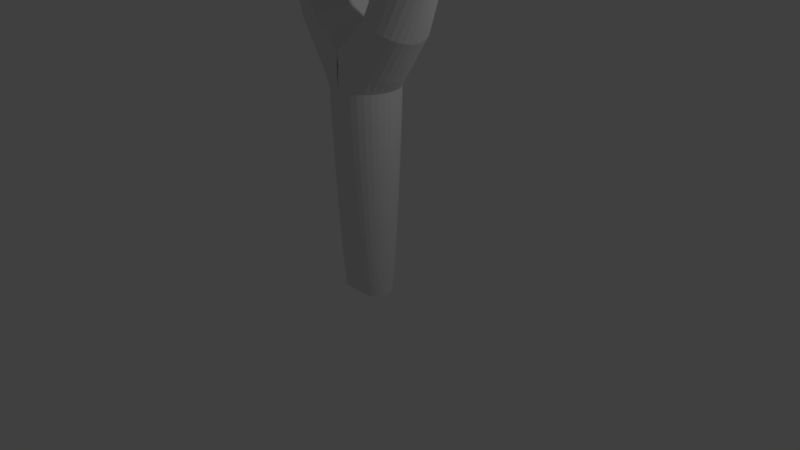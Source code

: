 # Source: slingshot.blend  (saved by Blender 2.78.0; exported with 4.5.12 LTS)
import bpy
from mathutils import Matrix  # noqa: F401  (used for matrix-valued properties, if any)

bpy.ops.wm.read_factory_settings(use_empty=True)
scene = bpy.context.scene
scene.name = 'Scene'

# ---- collections
col_collection_1 = bpy.data.collections.new('Collection 1'); scene.collection.children.link(col_collection_1)

# ---- world
world_world = bpy.data.worlds.new('World'); scene.world = world_world
world_world.color = (0.05088, 0.05088, 0.05088)
world_world.use_sun_shadow = False
world_world.sun_shadow_jitter_overblur = 0.0
world_world.cycles.sampling_method = 'MANUAL'

# ---- cameras
cam_camera = bpy.data.cameras.new('Camera')
cam_camera.clip_end = 100.0
cam_camera.lens = 35.0
cam_camera.sensor_width = 32.0
cam_camera.sensor_height = 18.0
cam_camera.ortho_scale = 7.314
cam_camera.dof.focus_distance = 0.0
cam_camera.dof.aperture_fstop = 128.0

# ---- lights
light_lamp = bpy.data.lights.new('Lamp', 'POINT')
light_lamp.transmission_factor = 0.0
light_lamp.cutoff_distance = 30.0
light_lamp.energy = 100.0
light_lamp.shadow_buffer_clip_start = 1.001
light_lamp.shadow_soft_size = 0.1
light_lamp.shadow_maximum_resolution = 0.006
light_lamp.use_absolute_resolution = True

# ---- meshes
me_cylinder = bpy.data.meshes.new('Cylinder')
me_cylinder.from_pydata([(0.0, 1.0, 0.8613), (0.9485, 0.9808, 0.9749), (1.465, 0.9239, 0.9612), (1.61, 0.8315, 0.9486), (1.738, 0.7071, 0.9376), (1.843, 0.5556, 0.9285), (1.921, 0.3827, 0.9217), (1.969, 0.1951, 0.9176), (1.985, 7.55e-08, 0.9162), (1.969, -0.1951, 0.9176), (1.921, -0.3827, 0.9217), (1.843, -0.5556, 0.9285), (1.738, -0.7071, 0.9376), (1.61, -0.8315, 0.9486), (1.465, -0.9239, 0.9612), (0.9485, -0.9808, 0.9749), (0.0, -1.0, 0.8613), (0.0, 0.5049, -0.1429), (0.0, 0.5624, -0.08929), (0.0, 0.6199, -0.02478), (0.0, 0.6774, 0.05069), (0.0, 0.7349, 0.1371), (0.0, 0.7924, 0.2345), (0.0, 0.8499, 0.3428), (0.0, 0.9074, 0.462), (0.0, 0.9648, 0.5923), (0.0, 1.0, 0.7143), (0.0, 1.0, 0.8287), (0.0, 1.0, 0.8522), (0.9279, 0.9808, 0.8947), (0.0, 0.9808, 0.8145), (0.1951, 0.9808, 0.7143), (0.2092, 0.9463, 0.5923), (0.2323, 0.8899, 0.4621), (0.2555, 0.8335, 0.3428), (0.2786, 0.7772, 0.2345), (0.3017, 0.7208, 0.1371), (0.3248, 0.6644, 0.05069), (0.3479, 0.608, -0.02478), (0.3711, 0.5516, -0.08929), (0.3942, 0.4952, -0.1429), (1.086, 0.9239, 0.881), (0.7072, 0.9239, 0.8008), (0.3827, 0.9239, 0.7143), (0.3902, 0.8914, 0.5923), (0.4026, 0.8383, 0.4621), (0.4149, 0.7852, 0.3428), (0.4272, 0.7321, 0.2345), (0.4396, 0.679, 0.1371), (0.4519, 0.6258, 0.05069), (0.4642, 0.5727, -0.02478), (0.4766, 0.5196, -0.08929), (0.4889, 0.4665, -0.1429), (1.232, 0.8315, 0.8684), (0.8528, 0.8315, 0.7882), (0.5556, 0.8315, 0.7143), (0.557, 0.8022, 0.5923), (0.5594, 0.7544, 0.4621), (0.5618, 0.7066, 0.3428), (0.5642, 0.6588, 0.2345), (0.5666, 0.611, 0.1371), (0.569, 0.5632, 0.05069), (0.5714, 0.5154, -0.02478), (0.5738, 0.4676, -0.08929), (0.5762, 0.4198, -0.1429), (1.359, 0.7071, 0.8573), (0.9805, 0.7071, 0.7771), (0.7071, 0.7071, 0.7143), (0.7032, 0.6823, 0.5923), (0.6969, 0.6416, 0.4621), (0.6906, 0.601, 0.3428), (0.6843, 0.5603, 0.2345), (0.678, 0.5197, 0.1371), (0.6717, 0.479, 0.05069), (0.6654, 0.4384, -0.02478), (0.659, 0.3977, -0.08929), (0.6527, 0.3571, -0.1429), (1.464, 0.5556, 0.8482), (1.085, 0.5556, 0.768), (0.8315, 0.5556, 0.7143), (0.8232, 0.536, 0.5923), (0.8098, 0.5041, 0.4621), (0.7963, 0.4722, 0.3428), (0.7828, 0.4402, 0.2345), (0.7694, 0.4083, 0.1371), (0.7559, 0.3763, 0.05069), (0.7424, 0.3444, -0.02478), (0.729, 0.3125, -0.08929), (0.7155, 0.2805, -0.1429), (1.542, 0.3827, 0.8415), (1.163, 0.3827, 0.7613), (0.9239, 0.3827, 0.7143), (0.9124, 0.3692, 0.5923), (0.8936, 0.3472, 0.4621), (0.8748, 0.3252, 0.3428), (0.8561, 0.3032, 0.2345), (0.8373, 0.2812, 0.1371), (0.8185, 0.2592, 0.05069), (0.7997, 0.2372, -0.02478), (0.781, 0.2152, -0.08929), (0.7622, 0.1932, -0.1429), (1.59, 0.1951, 0.8373), (1.211, 0.1951, 0.7571), (0.9808, 0.1951, 0.7143), (0.9673, 0.1882, 0.5923), (0.9453, 0.177, 0.4621), (0.9232, 0.1658, 0.3428), (0.9012, 0.1546, 0.2345), (0.8791, 0.1434, 0.1371), (0.8571, 0.1322, 0.05069), (0.835, 0.1209, -0.02478), (0.813, 0.1097, -0.08929), (0.7909, 0.09851, -0.1429), (1.606, 7.55e-08, 0.8359), (1.227, 7.55e-08, 0.7557), (1.0, 7.55e-08, 0.7143), (0.9858, 7.284e-08, 0.5923), (0.9627, 6.85e-08, 0.4621), (0.9395, 6.416e-08, 0.3428), (0.9164, 5.982e-08, 0.2345), (0.8932, 5.548e-08, 0.1371), (0.8701, 5.114e-08, 0.05069), (0.8469, 4.68e-08, -0.02478), (0.8238, 4.246e-08, -0.08929), (0.8006, 3.812e-08, -0.1429), (1.59, -0.1951, 0.8373), (1.211, -0.1951, 0.7571), (0.9808, -0.1951, 0.7143), (0.9673, -0.1882, 0.5923), (0.9453, -0.177, 0.4621), (0.9232, -0.1658, 0.3428), (0.9012, -0.1546, 0.2345), (0.8791, -0.1434, 0.1371), (0.8571, -0.1322, 0.05069), (0.835, -0.1209, -0.02478), (0.813, -0.1097, -0.08929), (0.7909, -0.09851, -0.1429), (1.542, -0.3827, 0.8415), (1.163, -0.3827, 0.7613), (0.9239, -0.3827, 0.7143), (0.9124, -0.3692, 0.5923), (0.8936, -0.3472, 0.4621), (0.8748, -0.3252, 0.3428), (0.8561, -0.3032, 0.2345), (0.8373, -0.2812, 0.1371), (0.8185, -0.2592, 0.05069), (0.7997, -0.2372, -0.02478), (0.781, -0.2152, -0.08929), (0.7622, -0.1932, -0.1429), (1.464, -0.5556, 0.8482), (1.085, -0.5556, 0.768), (0.8315, -0.5556, 0.7143), (0.8232, -0.536, 0.5923), (0.8098, -0.5041, 0.4621), (0.7963, -0.4722, 0.3428), (0.7828, -0.4402, 0.2345), (0.7694, -0.4083, 0.1371), (0.7559, -0.3763, 0.05069), (0.7424, -0.3444, -0.02478), (0.729, -0.3125, -0.08929), (0.7155, -0.2805, -0.1429), (1.359, -0.7071, 0.8573), (0.9805, -0.7071, 0.7771), (0.7071, -0.7071, 0.7143), (0.7032, -0.6823, 0.5923), (0.6969, -0.6416, 0.4621), (0.6906, -0.601, 0.3428), (0.6843, -0.5603, 0.2345), (0.678, -0.5197, 0.1371), (0.6717, -0.479, 0.05069), (0.6654, -0.4384, -0.02478), (0.659, -0.3977, -0.08929), (0.6527, -0.3571, -0.1429), (1.232, -0.8315, 0.8684), (0.8528, -0.8315, 0.7882), (0.5556, -0.8315, 0.7143), (0.557, -0.8022, 0.5923), (0.5594, -0.7544, 0.4621), (0.5618, -0.7066, 0.3428), (0.5642, -0.6588, 0.2345), (0.5666, -0.611, 0.1371), (0.569, -0.5632, 0.05069), (0.5714, -0.5154, -0.02478), (0.5738, -0.4676, -0.08929), (0.5762, -0.4198, -0.1429), (1.086, -0.9239, 0.881), (0.7072, -0.9239, 0.8008), (0.3827, -0.9239, 0.7143), (0.3902, -0.8914, 0.5923), (0.4026, -0.8383, 0.4621), (0.4149, -0.7852, 0.3428), (0.4272, -0.7321, 0.2345), (0.4396, -0.679, 0.1371), (0.4519, -0.6258, 0.05069), (0.4642, -0.5727, -0.02478), (0.4766, -0.5196, -0.08929), (0.4889, -0.4665, -0.1429), (0.9279, -0.9808, 0.8947), (0.0, -0.9808, 0.8145), (0.1951, -0.9808, 0.7143), (0.2092, -0.9463, 0.5923), (0.2323, -0.8899, 0.4621), (0.2555, -0.8335, 0.3428), (0.2786, -0.7772, 0.2345), (0.3017, -0.7208, 0.1371), (0.3248, -0.6644, 0.05069), (0.3479, -0.608, -0.02478), (0.3711, -0.5516, -0.08929), (0.3942, -0.4952, -0.1429), (0.0, -1.0, 0.8522), (0.0, -1.0, 0.8287), (0.0, -1.0, 0.7143), (0.0, -0.9648, 0.5923), (0.0, -0.9074, 0.4621), (0.0, -0.8499, 0.3428), (0.0, -0.7924, 0.2345), (0.0, -0.7349, 0.1371), (0.0, -0.6774, 0.05069), (0.0, -0.6199, -0.02478), (0.0, -0.5624, -0.08929), (0.0, -0.5049, -0.1429), (1.461, 0.9077, 1.126), (1.728, 0.8551, 1.128), (1.973, 0.7695, 1.129), (2.189, 0.6544, 1.13), (2.365, 0.5142, 1.131), (2.497, 0.3542, 1.132), (2.578, 0.1806, 1.132), (2.605, 6.423e-08, 1.132), (2.578, -0.1806, 1.132), (2.497, -0.3542, 1.132), (2.365, -0.5142, 1.131), (2.189, -0.6544, 1.13), (1.973, -0.7695, 1.129), (1.728, -0.8551, 1.128), (1.461, -0.9077, 1.126), (2.192, 0.6905, 1.447), (2.396, 0.6504, 1.448), (2.584, 0.5854, 1.449), (2.749, 0.4978, 1.45), (2.885, 0.3911, 1.451), (2.985, 0.2694, 1.451), (3.047, 0.1373, 1.452), (3.068, 4.614e-08, 1.452), (3.047, -0.1373, 1.452), (2.985, -0.2694, 1.451), (2.885, -0.3911, 1.451), (2.749, -0.4978, 1.45), (2.584, -0.5854, 1.449), (2.396, -0.6504, 1.448), (2.192, -0.6905, 1.447), (2.565, 0.1999, 1.516), (2.624, 0.1883, 1.517), (2.678, 0.1694, 1.517), (2.726, 0.1441, 1.517), (2.765, 0.1132, 1.517), (2.794, 0.07799, 1.517), (2.812, 0.03976, 1.518), (2.818, -1.558e-09, 1.518), (2.812, -0.03976, 1.518), (2.794, -0.07799, 1.517), (2.765, -0.1132, 1.517), (2.726, -0.1441, 1.517), (2.678, -0.1694, 1.517), (2.624, -0.1883, 1.517), (2.565, -0.1999, 1.516)], [], [(28, 0, 1, 29), (29, 1, 2, 41), (41, 2, 3, 53), (53, 3, 4, 65), (65, 4, 5, 77), (77, 5, 6, 89), (89, 6, 7, 101), (101, 7, 8, 113), (113, 8, 9, 125), (125, 9, 10, 137), (137, 10, 11, 149), (149, 11, 12, 161), (161, 12, 13, 173), (173, 13, 14, 185), (185, 14, 15, 197), (197, 15, 16, 209), (208, 207, 219, 220), (207, 206, 218, 219), (206, 205, 217, 218), (205, 204, 216, 217), (204, 203, 215, 216), (203, 202, 214, 215), (202, 201, 213, 214), (201, 200, 212, 213), (200, 199, 211, 212), (199, 198, 210, 211), (198, 197, 209, 210), (196, 195, 207, 208), (195, 194, 206, 207), (194, 193, 205, 206), (193, 192, 204, 205), (192, 191, 203, 204), (191, 190, 202, 203), (190, 189, 201, 202), (189, 188, 200, 201), (188, 187, 199, 200), (187, 186, 198, 199), (186, 185, 197, 198), (184, 183, 195, 196), (183, 182, 194, 195), (182, 181, 193, 194), (181, 180, 192, 193), (180, 179, 191, 192), (179, 178, 190, 191), (178, 177, 189, 190), (177, 176, 188, 189), (176, 175, 187, 188), (175, 174, 186, 187), (174, 173, 185, 186), (172, 171, 183, 184), (171, 170, 182, 183), (170, 169, 181, 182), (169, 168, 180, 181), (168, 167, 179, 180), (167, 166, 178, 179), (166, 165, 177, 178), (165, 164, 176, 177), (164, 163, 175, 176), (163, 162, 174, 175), (162, 161, 173, 174), (160, 159, 171, 172), (159, 158, 170, 171), (158, 157, 169, 170), (157, 156, 168, 169), (156, 155, 167, 168), (155, 154, 166, 167), (154, 153, 165, 166), (153, 152, 164, 165), (152, 151, 163, 164), (151, 150, 162, 163), (150, 149, 161, 162), (148, 147, 159, 160), (147, 146, 158, 159), (146, 145, 157, 158), (145, 144, 156, 157), (144, 143, 155, 156), (143, 142, 154, 155), (142, 141, 153, 154), (141, 140, 152, 153), (140, 139, 151, 152), (139, 138, 150, 151), (138, 137, 149, 150), (136, 135, 147, 148), (135, 134, 146, 147), (134, 133, 145, 146), (133, 132, 144, 145), (132, 131, 143, 144), (131, 130, 142, 143), (130, 129, 141, 142), (129, 128, 140, 141), (128, 127, 139, 140), (127, 126, 138, 139), (126, 125, 137, 138), (124, 123, 135, 136), (123, 122, 134, 135), (122, 121, 133, 134), (121, 120, 132, 133), (120, 119, 131, 132), (119, 118, 130, 131), (118, 117, 129, 130), (117, 116, 128, 129), (116, 115, 127, 128), (115, 114, 126, 127), (114, 113, 125, 126), (112, 111, 123, 124), (111, 110, 122, 123), (110, 109, 121, 122), (109, 108, 120, 121), (108, 107, 119, 120), (107, 106, 118, 119), (106, 105, 117, 118), (105, 104, 116, 117), (104, 103, 115, 116), (103, 102, 114, 115), (102, 101, 113, 114), (100, 99, 111, 112), (99, 98, 110, 111), (98, 97, 109, 110), (97, 96, 108, 109), (96, 95, 107, 108), (95, 94, 106, 107), (94, 93, 105, 106), (93, 92, 104, 105), (92, 91, 103, 104), (91, 90, 102, 103), (90, 89, 101, 102), (88, 87, 99, 100), (87, 86, 98, 99), (86, 85, 97, 98), (85, 84, 96, 97), (84, 83, 95, 96), (83, 82, 94, 95), (82, 81, 93, 94), (81, 80, 92, 93), (80, 79, 91, 92), (79, 78, 90, 91), (78, 77, 89, 90), (76, 75, 87, 88), (75, 74, 86, 87), (74, 73, 85, 86), (73, 72, 84, 85), (72, 71, 83, 84), (71, 70, 82, 83), (70, 69, 81, 82), (69, 68, 80, 81), (68, 67, 79, 80), (67, 66, 78, 79), (66, 65, 77, 78), (64, 63, 75, 76), (63, 62, 74, 75), (62, 61, 73, 74), (61, 60, 72, 73), (60, 59, 71, 72), (59, 58, 70, 71), (58, 57, 69, 70), (57, 56, 68, 69), (56, 55, 67, 68), (55, 54, 66, 67), (54, 53, 65, 66), (52, 51, 63, 64), (51, 50, 62, 63), (50, 49, 61, 62), (49, 48, 60, 61), (48, 47, 59, 60), (47, 46, 58, 59), (46, 45, 57, 58), (45, 44, 56, 57), (44, 43, 55, 56), (43, 42, 54, 55), (42, 41, 53, 54), (40, 39, 51, 52), (39, 38, 50, 51), (38, 37, 49, 50), (37, 36, 48, 49), (36, 35, 47, 48), (35, 34, 46, 47), (34, 33, 45, 46), (33, 32, 44, 45), (32, 31, 43, 44), (31, 30, 42, 43), (30, 29, 41, 42), (17, 18, 39, 40), (18, 19, 38, 39), (19, 20, 37, 38), (20, 21, 36, 37), (21, 22, 35, 36), (22, 23, 34, 35), (23, 24, 33, 34), (24, 25, 32, 33), (25, 26, 31, 32), (26, 27, 30, 31), (27, 28, 29, 30), (1, 0, 16, 15), (4, 3, 223, 224), (9, 8, 228, 229), (14, 13, 233, 234), (2, 1, 221, 222), (7, 6, 226, 227), (12, 11, 231, 232), (1, 15, 235, 221), (5, 4, 224, 225), (10, 9, 229, 230), (15, 14, 234, 235), (3, 2, 222, 223), (8, 7, 227, 228), (13, 12, 232, 233), (6, 5, 225, 226), (11, 10, 230, 231), (225, 224, 239, 240), (233, 232, 247, 248), (226, 225, 240, 241), (234, 233, 248, 249), (227, 226, 241, 242), (235, 234, 249, 250), (228, 227, 242, 243), (221, 235, 250, 236), (229, 228, 243, 244), (222, 221, 236, 237), (230, 229, 244, 245), (223, 222, 237, 238), (231, 230, 245, 246), (224, 223, 238, 239), (232, 231, 246, 247), (247, 246, 261, 262), (240, 239, 254, 255), (248, 247, 262, 263), (241, 240, 255, 256), (249, 248, 263, 264), (242, 241, 256, 257), (250, 249, 264, 265), (243, 242, 257, 258), (236, 250, 265, 251), (244, 243, 258, 259), (237, 236, 251, 252), (245, 244, 259, 260), (238, 237, 252, 253), (246, 245, 260, 261), (239, 238, 253, 254), (252, 251, 265, 264, 263, 262, 261, 260, 259, 258, 257, 256, 255, 254, 253), (208, 220, 17, 40, 52, 64, 76, 88, 100, 112, 124, 136, 148, 160, 172, 184, 196)])
me_cylinder.use_remesh_preserve_volume = False
me_cylinder.use_remesh_preserve_attributes = False
me_cylinder.use_mirror_vertex_groups = False
me_cylinder.update()

# ---- objects
ob_cylinder = bpy.data.objects.new('Cylinder', me_cylinder)
ob_lamp = bpy.data.objects.new('Lamp', light_lamp)
ob_camera = bpy.data.objects.new('Camera', cam_camera)

# ---- transforms, parenting, visibility, modifiers, constraints
ob_cylinder.location = (0.0, 0.0, 0.0)
ob_cylinder.scale = (0.4285, 0.4285, 3.163)
ob_cylinder.lineart.crease_threshold = 0.0
_m = ob_cylinder.modifiers.new('Mirror', 'MIRROR')
_m.use_clip = True
ob_lamp.location = (4.076, 1.005, 5.904)
ob_lamp.rotation_euler = (0.6503, 0.05522, 1.866)
ob_lamp.lock_rotations_4d = False
ob_lamp.empty_display_type = 'ARROWS'
ob_lamp.color = (0.0, 0.0, 0.0, 0.0)
ob_lamp.lineart.crease_threshold = 0.0
ob_camera.location = (7.481, -6.508, 5.344)
ob_camera.rotation_euler = (1.109, 0.0, 0.8149)
ob_camera.lock_rotations_4d = False
ob_camera.empty_display_type = 'ARROWS'
ob_camera.color = (0.0, 0.0, 0.0, 0.0)
ob_camera.display_type = 'WIRE'
ob_camera.lineart.crease_threshold = 0.0

# ---- collection membership
col_collection_1.objects.link(ob_cylinder)
col_collection_1.objects.link(ob_lamp)
col_collection_1.objects.link(ob_camera)

# ---- scene / render settings (as saved in the file)
scene.camera = ob_camera
scene.frame_start = 1; scene.frame_end = 250; scene.frame_set(1)
scene.render.engine = 'BLENDER_EEVEE_NEXT'
scene.render.resolution_percentage = 50
scene.render.dither_intensity = 0.0
scene.cycles.use_denoising = False
scene.cycles.samples = 128
scene.cycles.sampling_pattern = 'TABULATED_SOBOL'
scene.cycles.light_sampling_threshold = 0.0
scene.cycles.use_adaptive_sampling = False
scene.cycles.use_light_tree = False
scene.cycles.blur_glossy = 0.0
scene.cycles.sample_clamp_indirect = 0.0
scene.view_settings.view_transform = 'Standard'
bpy.context.view_layer.update()
